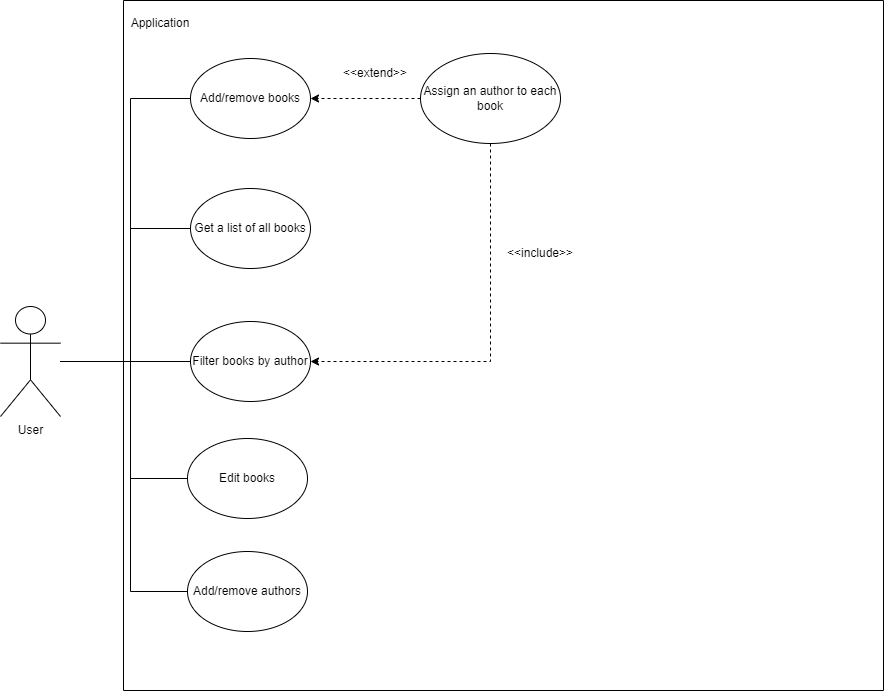

The diagram above was exported from draw.io. Its source (the exported page's mxGraphModel, read from the mxfile embedded in the PNG):
<mxGraphModel dx="1180" dy="742" grid="0" gridSize="10" guides="1" tooltips="1" connect="1" arrows="1" fold="1" page="1" pageScale="1" pageWidth="1169" pageHeight="826" background="#ffffff" math="0" shadow="0">
  <root>
    <mxCell id="0" />
    <mxCell id="1" parent="0" />
    <mxCell id="u5q2cXnkPSCfxY5RqwkH-52" value="" style="swimlane;startSize=0;" vertex="1" parent="1">
      <mxGeometry x="303" y="22" width="760" height="690" as="geometry">
        <mxRectangle x="280" y="20" width="50" height="44" as="alternateBounds" />
      </mxGeometry>
    </mxCell>
    <mxCell id="u5q2cXnkPSCfxY5RqwkH-81" value="Edit books" style="ellipse;whiteSpace=wrap;html=1;" vertex="1" parent="u5q2cXnkPSCfxY5RqwkH-52">
      <mxGeometry x="64" y="438" width="120" height="80" as="geometry" />
    </mxCell>
    <mxCell id="u5q2cXnkPSCfxY5RqwkH-69" value="Add/remove authors" style="ellipse;whiteSpace=wrap;html=1;" vertex="1" parent="u5q2cXnkPSCfxY5RqwkH-52">
      <mxGeometry x="64" y="551" width="120" height="80" as="geometry" />
    </mxCell>
    <mxCell id="u5q2cXnkPSCfxY5RqwkH-84" style="edgeStyle=orthogonalEdgeStyle;rounded=0;orthogonalLoop=1;jettySize=auto;html=1;entryX=0;entryY=0.5;entryDx=0;entryDy=0;endArrow=none;endFill=0;" edge="1" parent="1" source="u5q2cXnkPSCfxY5RqwkH-67" target="u5q2cXnkPSCfxY5RqwkH-81">
      <mxGeometry relative="1" as="geometry">
        <Array as="points">
          <mxPoint x="310" y="383" />
          <mxPoint x="310" y="500" />
        </Array>
      </mxGeometry>
    </mxCell>
    <mxCell id="u5q2cXnkPSCfxY5RqwkH-85" style="edgeStyle=orthogonalEdgeStyle;rounded=0;orthogonalLoop=1;jettySize=auto;html=1;entryX=0;entryY=0.5;entryDx=0;entryDy=0;endArrow=none;endFill=0;" edge="1" parent="1" source="u5q2cXnkPSCfxY5RqwkH-67" target="u5q2cXnkPSCfxY5RqwkH-69">
      <mxGeometry relative="1" as="geometry">
        <Array as="points">
          <mxPoint x="310" y="383" />
          <mxPoint x="310" y="613" />
        </Array>
      </mxGeometry>
    </mxCell>
    <mxCell id="u5q2cXnkPSCfxY5RqwkH-67" value="User" style="shape=umlActor;verticalLabelPosition=bottom;verticalAlign=top;html=1;outlineConnect=0;" vertex="1" parent="1">
      <mxGeometry x="180" y="328" width="60" height="110" as="geometry" />
    </mxCell>
    <mxCell id="u5q2cXnkPSCfxY5RqwkH-68" value="Application" style="text;html=1;align=center;verticalAlign=middle;whiteSpace=wrap;rounded=0;" vertex="1" parent="1">
      <mxGeometry x="310" y="30" width="60" height="30" as="geometry" />
    </mxCell>
    <mxCell id="u5q2cXnkPSCfxY5RqwkH-70" value="Assign an author to each book" style="ellipse;whiteSpace=wrap;html=1;" vertex="1" parent="1">
      <mxGeometry x="600" y="75" width="140" height="90" as="geometry" />
    </mxCell>
    <mxCell id="u5q2cXnkPSCfxY5RqwkH-71" value="&amp;lt;&amp;lt;include&amp;gt;&amp;gt;" style="text;html=1;align=center;verticalAlign=middle;whiteSpace=wrap;rounded=0;" vertex="1" parent="1">
      <mxGeometry x="690" y="260" width="60" height="30" as="geometry" />
    </mxCell>
    <mxCell id="u5q2cXnkPSCfxY5RqwkH-72" value="&amp;lt;&amp;lt;extend&amp;gt;&amp;gt;" style="text;html=1;align=center;verticalAlign=middle;whiteSpace=wrap;rounded=0;" vertex="1" parent="1">
      <mxGeometry x="525" y="80" width="60" height="30" as="geometry" />
    </mxCell>
    <mxCell id="u5q2cXnkPSCfxY5RqwkH-73" value="" style="endArrow=none;html=1;rounded=0;edgeStyle=orthogonalEdgeStyle;" edge="1" parent="1" source="u5q2cXnkPSCfxY5RqwkH-67" target="u5q2cXnkPSCfxY5RqwkH-80">
      <mxGeometry width="50" height="50" relative="1" as="geometry">
        <mxPoint x="560" y="380" as="sourcePoint" />
        <mxPoint x="610" y="330" as="targetPoint" />
      </mxGeometry>
    </mxCell>
    <mxCell id="u5q2cXnkPSCfxY5RqwkH-74" value="" style="endArrow=none;html=1;rounded=0;entryX=0;entryY=0.5;entryDx=0;entryDy=0;edgeStyle=orthogonalEdgeStyle;" edge="1" parent="1" source="u5q2cXnkPSCfxY5RqwkH-67" target="u5q2cXnkPSCfxY5RqwkH-79">
      <mxGeometry width="50" height="50" relative="1" as="geometry">
        <mxPoint x="240" y="380" as="sourcePoint" />
        <mxPoint x="380" y="393" as="targetPoint" />
        <Array as="points">
          <mxPoint x="310" y="383" />
          <mxPoint x="310" y="250" />
        </Array>
      </mxGeometry>
    </mxCell>
    <mxCell id="u5q2cXnkPSCfxY5RqwkH-76" value="" style="endArrow=none;html=1;rounded=0;entryX=0;entryY=0.5;entryDx=0;entryDy=0;edgeStyle=orthogonalEdgeStyle;" edge="1" parent="1" source="u5q2cXnkPSCfxY5RqwkH-67" target="u5q2cXnkPSCfxY5RqwkH-78">
      <mxGeometry width="50" height="50" relative="1" as="geometry">
        <mxPoint x="260" y="403" as="sourcePoint" />
        <mxPoint x="390" y="270" as="targetPoint" />
        <Array as="points">
          <mxPoint x="310" y="383" />
          <mxPoint x="310" y="120" />
        </Array>
      </mxGeometry>
    </mxCell>
    <mxCell id="u5q2cXnkPSCfxY5RqwkH-78" value="Add/remove books" style="ellipse;whiteSpace=wrap;html=1;" vertex="1" parent="1">
      <mxGeometry x="370" y="80" width="120" height="80" as="geometry" />
    </mxCell>
    <mxCell id="u5q2cXnkPSCfxY5RqwkH-79" value="Get a list of all books" style="ellipse;whiteSpace=wrap;html=1;" vertex="1" parent="1">
      <mxGeometry x="370" y="210" width="120" height="80" as="geometry" />
    </mxCell>
    <mxCell id="u5q2cXnkPSCfxY5RqwkH-80" value="Filter books by author" style="ellipse;whiteSpace=wrap;html=1;" vertex="1" parent="1">
      <mxGeometry x="370" y="343" width="120" height="80" as="geometry" />
    </mxCell>
    <mxCell id="u5q2cXnkPSCfxY5RqwkH-82" style="edgeStyle=orthogonalEdgeStyle;rounded=0;orthogonalLoop=1;jettySize=auto;html=1;entryX=1;entryY=0.5;entryDx=0;entryDy=0;dashed=1;" edge="1" parent="1" source="u5q2cXnkPSCfxY5RqwkH-70" target="u5q2cXnkPSCfxY5RqwkH-78">
      <mxGeometry relative="1" as="geometry" />
    </mxCell>
    <mxCell id="u5q2cXnkPSCfxY5RqwkH-83" style="edgeStyle=orthogonalEdgeStyle;rounded=0;orthogonalLoop=1;jettySize=auto;html=1;entryX=1;entryY=0.5;entryDx=0;entryDy=0;exitX=0.5;exitY=1;exitDx=0;exitDy=0;dashed=1;" edge="1" parent="1" source="u5q2cXnkPSCfxY5RqwkH-70" target="u5q2cXnkPSCfxY5RqwkH-80">
      <mxGeometry relative="1" as="geometry" />
    </mxCell>
  </root>
</mxGraphModel>